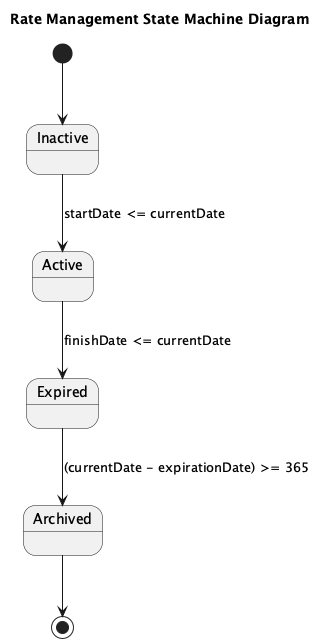

The diagram above was rendered by PlantUML. Its source (embedded in the PNG):
@startuml
title Rate Management State Machine Diagram

[*] --> Inactive
Inactive --> Active : startDate <= currentDate
Active --> Expired : finishDate <= currentDate
Expired --> Archived : (currentDate - expirationDate) >= 365
Archived --> [*]
@enduml